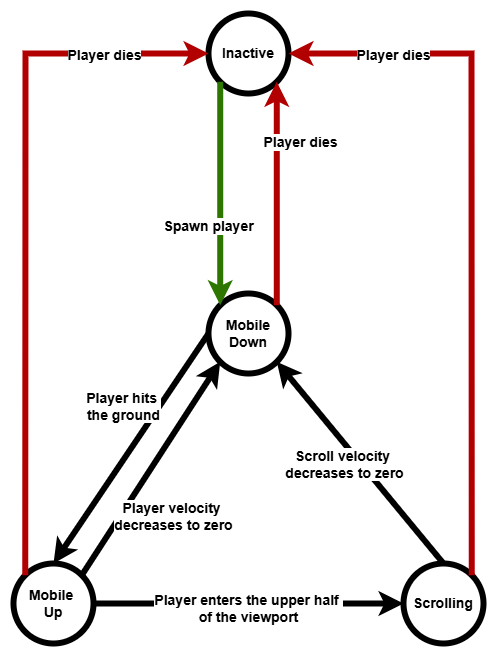

The diagram above was exported from draw.io. Its source (the exported page's mxGraphModel, read from the mxfile embedded in the PNG):
<mxGraphModel dx="3497" dy="3600" grid="1" gridSize="10" guides="1" tooltips="1" connect="1" arrows="1" fold="1" page="1" pageScale="1" pageWidth="850" pageHeight="1100" math="0" shadow="0">
  <root>
    <mxCell id="0" />
    <mxCell id="1" parent="0" />
    <mxCell id="2" value="&lt;b&gt;&lt;font style=&quot;font-size: 14px;&quot;&gt;Mobile Down&lt;/font&gt;&lt;/b&gt;" style="ellipse;whiteSpace=wrap;html=1;aspect=fixed;strokeWidth=6;" vertex="1" parent="1">
      <mxGeometry x="226" y="-330" width="80" height="80" as="geometry" />
    </mxCell>
    <mxCell id="3" style="edgeStyle=orthogonalEdgeStyle;rounded=0;orthogonalLoop=1;jettySize=auto;html=1;exitX=1;exitY=0.5;exitDx=0;exitDy=0;entryX=0;entryY=0.5;entryDx=0;entryDy=0;strokeWidth=6;" edge="1" source="5" target="6" parent="1">
      <mxGeometry relative="1" as="geometry" />
    </mxCell>
    <mxCell id="4" value="&lt;font style=&quot;font-size: 14px;&quot;&gt;&lt;b&gt;Player enters the upper half&amp;nbsp;&lt;/b&gt;&lt;/font&gt;&lt;div&gt;&lt;font style=&quot;font-size: 14px;&quot;&gt;&lt;b&gt;of the viewport&lt;/b&gt;&lt;/font&gt;&lt;/div&gt;" style="edgeLabel;html=1;align=center;verticalAlign=middle;resizable=0;points=[];" vertex="1" connectable="0" parent="3">
      <mxGeometry x="-0.0044" y="-3" relative="1" as="geometry">
        <mxPoint as="offset" />
      </mxGeometry>
    </mxCell>
    <mxCell id="5" value="&lt;b&gt;&lt;font style=&quot;font-size: 14px;&quot;&gt;Mobile&amp;nbsp;&lt;/font&gt;&lt;/b&gt;&lt;div&gt;&lt;b&gt;&lt;font style=&quot;font-size: 14px;&quot;&gt;Up&lt;/font&gt;&lt;/b&gt;&lt;/div&gt;" style="ellipse;whiteSpace=wrap;html=1;aspect=fixed;strokeWidth=6;" vertex="1" parent="1">
      <mxGeometry x="31" y="-60" width="80" height="80" as="geometry" />
    </mxCell>
    <mxCell id="6" value="&lt;b&gt;&lt;font style=&quot;font-size: 14px;&quot;&gt;Scrolling&lt;/font&gt;&lt;/b&gt;" style="ellipse;whiteSpace=wrap;html=1;aspect=fixed;strokeWidth=6;" vertex="1" parent="1">
      <mxGeometry x="421" y="-60" width="80" height="80" as="geometry" />
    </mxCell>
    <mxCell id="7" value="" style="endArrow=classic;html=1;rounded=0;exitX=0;exitY=0.5;exitDx=0;exitDy=0;entryX=0.5;entryY=0;entryDx=0;entryDy=0;strokeWidth=6;" edge="1" source="2" target="5" parent="1">
      <mxGeometry width="50" height="50" relative="1" as="geometry">
        <mxPoint x="191" y="-140" as="sourcePoint" />
        <mxPoint x="241" y="-190" as="targetPoint" />
      </mxGeometry>
    </mxCell>
    <mxCell id="8" value="&lt;font style=&quot;font-size: 14px;&quot;&gt;&lt;b&gt;Player hits&amp;nbsp;&lt;/b&gt;&lt;/font&gt;&lt;div&gt;&lt;font style=&quot;font-size: 14px;&quot;&gt;&lt;b&gt;the ground&lt;/b&gt;&lt;/font&gt;&lt;/div&gt;" style="edgeLabel;html=1;align=center;verticalAlign=middle;resizable=0;points=[];" vertex="1" connectable="0" parent="7">
      <mxGeometry x="-0.0501" relative="1" as="geometry">
        <mxPoint x="-12" y="-39" as="offset" />
      </mxGeometry>
    </mxCell>
    <mxCell id="9" value="" style="endArrow=classic;html=1;rounded=0;exitX=0.5;exitY=0;exitDx=0;exitDy=0;entryX=1;entryY=1;entryDx=0;entryDy=0;strokeWidth=6;" edge="1" source="6" target="2" parent="1">
      <mxGeometry width="50" height="50" relative="1" as="geometry">
        <mxPoint x="121" y="-120" as="sourcePoint" />
        <mxPoint x="171" y="-170" as="targetPoint" />
      </mxGeometry>
    </mxCell>
    <mxCell id="10" value="&lt;font style=&quot;font-size: 14px;&quot;&gt;&lt;b&gt;Scroll velocity&amp;nbsp;&lt;/b&gt;&lt;/font&gt;&lt;div&gt;&lt;font style=&quot;font-size: 14px;&quot;&gt;&lt;b&gt;decreases to zero&lt;/b&gt;&lt;/font&gt;&lt;/div&gt;" style="edgeLabel;html=1;align=center;verticalAlign=middle;resizable=0;points=[];" vertex="1" connectable="0" parent="9">
      <mxGeometry x="0.0099" y="-3" relative="1" as="geometry">
        <mxPoint x="-18" y="4" as="offset" />
      </mxGeometry>
    </mxCell>
    <mxCell id="11" value="&lt;b&gt;&lt;font style=&quot;font-size: 14px;&quot;&gt;Inactive&lt;/font&gt;&lt;/b&gt;" style="ellipse;whiteSpace=wrap;html=1;aspect=fixed;strokeWidth=6;" vertex="1" parent="1">
      <mxGeometry x="226" y="-610" width="80" height="80" as="geometry" />
    </mxCell>
    <mxCell id="12" value="" style="endArrow=classic;html=1;rounded=0;exitX=0;exitY=0;exitDx=0;exitDy=0;entryX=0;entryY=0.5;entryDx=0;entryDy=0;fillColor=#e51400;strokeColor=#B20000;strokeWidth=6;" edge="1" source="5" target="11" parent="1">
      <mxGeometry width="50" height="50" relative="1" as="geometry">
        <mxPoint x="151" y="-150" as="sourcePoint" />
        <mxPoint x="421" y="-570" as="targetPoint" />
        <Array as="points">
          <mxPoint x="43" y="-570" />
        </Array>
      </mxGeometry>
    </mxCell>
    <mxCell id="13" value="&lt;font style=&quot;font-size: 14px;&quot;&gt;&lt;b&gt;Player dies&lt;/b&gt;&lt;/font&gt;" style="edgeLabel;html=1;align=center;verticalAlign=middle;resizable=0;points=[];" vertex="1" connectable="0" parent="12">
      <mxGeometry x="0.7016" y="3" relative="1" as="geometry">
        <mxPoint x="-1" y="3" as="offset" />
      </mxGeometry>
    </mxCell>
    <mxCell id="14" value="" style="endArrow=classic;html=1;rounded=0;exitX=1;exitY=0;exitDx=0;exitDy=0;entryX=1;entryY=0.5;entryDx=0;entryDy=0;fillColor=#e51400;strokeColor=#B20000;strokeWidth=6;" edge="1" source="6" target="11" parent="1">
      <mxGeometry width="50" height="50" relative="1" as="geometry">
        <mxPoint x="479" y="-48" as="sourcePoint" />
        <mxPoint x="91" y="-480" as="targetPoint" />
        <Array as="points">
          <mxPoint x="489" y="-570" />
        </Array>
      </mxGeometry>
    </mxCell>
    <mxCell id="15" value="&lt;font style=&quot;font-size: 14px;&quot;&gt;&lt;b&gt;Player dies&lt;/b&gt;&lt;/font&gt;" style="edgeLabel;html=1;align=center;verticalAlign=middle;resizable=0;points=[];" vertex="1" connectable="0" parent="14">
      <mxGeometry x="0.7967" y="-2" relative="1" as="geometry">
        <mxPoint x="32" y="2" as="offset" />
      </mxGeometry>
    </mxCell>
    <mxCell id="16" value="" style="endArrow=classic;html=1;rounded=0;exitX=1;exitY=0;exitDx=0;exitDy=0;entryX=1;entryY=1;entryDx=0;entryDy=0;fillColor=#e51400;strokeColor=#B20000;strokeWidth=6;" edge="1" source="2" target="11" parent="1">
      <mxGeometry width="50" height="50" relative="1" as="geometry">
        <mxPoint x="-89" y="-240" as="sourcePoint" />
        <mxPoint x="-39" y="-290" as="targetPoint" />
      </mxGeometry>
    </mxCell>
    <mxCell id="17" value="&lt;font style=&quot;font-size: 14px;&quot;&gt;&lt;b&gt;Player dies&lt;/b&gt;&lt;/font&gt;" style="edgeLabel;html=1;align=center;verticalAlign=middle;resizable=0;points=[];" vertex="1" connectable="0" parent="16">
      <mxGeometry x="0.5793" relative="1" as="geometry">
        <mxPoint x="22" y="12" as="offset" />
      </mxGeometry>
    </mxCell>
    <mxCell id="18" value="" style="endArrow=classic;html=1;rounded=0;exitX=0;exitY=1;exitDx=0;exitDy=0;entryX=0;entryY=0;entryDx=0;entryDy=0;fillColor=#60a917;strokeColor=#2D7600;strokeWidth=6;" edge="1" source="11" target="2" parent="1">
      <mxGeometry width="50" height="50" relative="1" as="geometry">
        <mxPoint x="-89" y="-240" as="sourcePoint" />
        <mxPoint x="-39" y="-290" as="targetPoint" />
        <Array as="points" />
      </mxGeometry>
    </mxCell>
    <mxCell id="19" value="&lt;font style=&quot;font-size: 14px;&quot;&gt;&lt;b&gt;Spawn player&lt;/b&gt;&lt;/font&gt;" style="edgeLabel;html=1;align=center;verticalAlign=middle;resizable=0;points=[];" vertex="1" connectable="0" parent="18">
      <mxGeometry x="-0.6239" y="4" relative="1" as="geometry">
        <mxPoint x="-17" y="100" as="offset" />
      </mxGeometry>
    </mxCell>
    <mxCell id="20" value="" style="endArrow=classic;html=1;rounded=0;exitX=1;exitY=0;exitDx=0;exitDy=0;entryX=0;entryY=1;entryDx=0;entryDy=0;strokeWidth=6;" edge="1" source="5" target="2" parent="1">
      <mxGeometry width="50" height="50" relative="1" as="geometry">
        <mxPoint x="200" y="-180" as="sourcePoint" />
        <mxPoint x="250" y="-230" as="targetPoint" />
      </mxGeometry>
    </mxCell>
    <mxCell id="21" value="&lt;font style=&quot;font-size: 14px;&quot;&gt;&lt;b&gt;Player velocity&amp;nbsp;&lt;/b&gt;&lt;/font&gt;&lt;div&gt;&lt;font style=&quot;font-size: 14px;&quot;&gt;&lt;b&gt;decreases to zero&lt;/b&gt;&lt;/font&gt;&lt;/div&gt;" style="edgeLabel;html=1;align=center;verticalAlign=middle;resizable=0;points=[];" vertex="1" connectable="0" parent="20">
      <mxGeometry x="0.1092" y="-2" relative="1" as="geometry">
        <mxPoint x="12" y="56" as="offset" />
      </mxGeometry>
    </mxCell>
  </root>
</mxGraphModel>